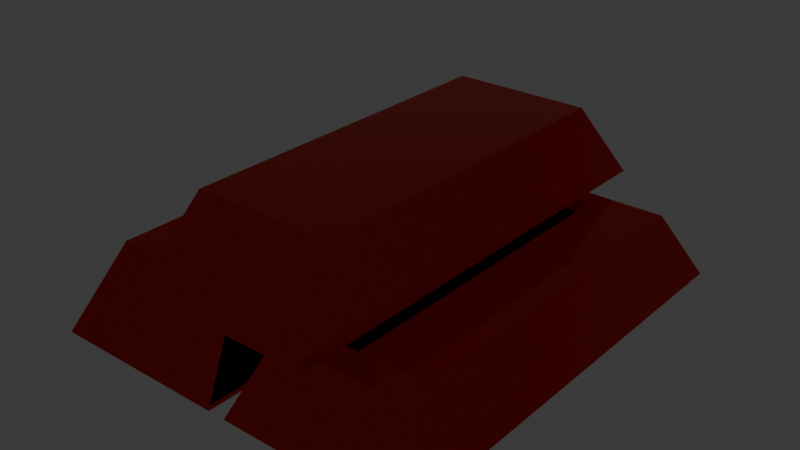 # Source: cooperbarr.blend  (saved by Blender 4.4.30; exported with 4.5.12 LTS)
import bpy
from mathutils import Matrix  # noqa: F401  (used for matrix-valued properties, if any)

bpy.ops.wm.read_factory_settings(use_empty=True)
scene = bpy.context.scene
scene.name = 'Scene'

# ---- collections
col_collection = bpy.data.collections.new('Collection'); scene.collection.children.link(col_collection)

# ---- materials (node trees are filled in below, after node groups)
mat_material = bpy.data.materials.new('Material')
mat_material.alpha_threshold = 0.0
mat_material.roughness = 0.5
mat_material.line_color = (0.0, 0.0, 0.0, 1.0)
mat_material_001 = bpy.data.materials.new('Material.001')
mat_material_001.alpha_threshold = 0.0
mat_material_001.roughness = 0.5
mat_material_001.line_color = (0.0, 0.0, 0.0, 1.0)
mat_material_002 = bpy.data.materials.new('Material.002')
mat_material_002.alpha_threshold = 0.0
mat_material_002.roughness = 0.5
mat_material_002.line_color = (0.0, 0.0, 0.0, 1.0)

# ---- material node trees
mat_material.use_nodes = True; mat_material.node_tree.nodes.clear()
_N = mat_material.node_tree.nodes; _L = mat_material.node_tree.links
n0 = _N.new('ShaderNodeOutputMaterial'); n0.name = 'Material Output'; n0.location = (300, 300)
n1 = _N.new('ShaderNodeBsdfPrincipled'); n1.name = 'Principled BSDF'; n1.location = (10, 300)
n1.inputs[0].default_value = (0.7991, 0.01444, 0.0, 1.0)
n1.inputs[1].default_value = 1.0
n1.inputs[2].default_value = 0.0
n1.inputs[3].default_value = 1.45
_L.new(n1.outputs[0], n0.inputs[0])
n0.is_active_output = True
mat_material_001.use_nodes = True; mat_material_001.node_tree.nodes.clear()
_N = mat_material_001.node_tree.nodes; _L = mat_material_001.node_tree.links
n0 = _N.new('ShaderNodeOutputMaterial'); n0.name = 'Material Output'; n0.location = (300, 300)
n1 = _N.new('ShaderNodeBsdfPrincipled'); n1.name = 'Principled BSDF'; n1.location = (10, 300)
n1.inputs[0].default_value = (0.7991, 0.01444, 0.0, 1.0)
n1.inputs[1].default_value = 1.0
n1.inputs[2].default_value = 0.0
n1.inputs[3].default_value = 1.45
_L.new(n1.outputs[0], n0.inputs[0])
n0.is_active_output = True
mat_material_002.use_nodes = True; mat_material_002.node_tree.nodes.clear()
_N = mat_material_002.node_tree.nodes; _L = mat_material_002.node_tree.links
n0 = _N.new('ShaderNodeOutputMaterial'); n0.name = 'Material Output'; n0.location = (300, 300)
n1 = _N.new('ShaderNodeBsdfPrincipled'); n1.name = 'Principled BSDF'; n1.location = (10, 300)
n1.inputs[0].default_value = (0.7991, 0.01444, 0.0, 1.0)
n1.inputs[1].default_value = 1.0
n1.inputs[2].default_value = 0.0
n1.inputs[3].default_value = 1.45
_L.new(n1.outputs[0], n0.inputs[0])
n0.is_active_output = True

# ---- world
world_world = bpy.data.worlds.new('World'); scene.world = world_world
world_world.use_nodes = True; world_world.node_tree.nodes.clear()
_N = world_world.node_tree.nodes; _L = world_world.node_tree.links
n0 = _N.new('ShaderNodeOutputWorld'); n0.name = 'World Output'; n0.location = (300, 300)
n1 = _N.new('ShaderNodeBackground'); n1.name = 'Background'; n1.location = (10, 300)
n1.inputs[0].default_value = (0.05088, 0.05088, 0.05088, 1.0)
_L.new(n1.outputs[0], n0.inputs[0])
n0.is_active_output = True
world_world.color = (0.05088, 0.05088, 0.05088)
world_world.sun_shadow_jitter_overblur = 0.0

# ---- meshes
me_cube = bpy.data.meshes.new('Cube')
me_cube.from_pydata([(0.7614, 0.7614, 1.0), (1.0, 1.0, -1.0), (0.7614, -0.7614, 1.0), (1.0, -1.0, -1.0), (-0.7614, 0.7614, 1.0), (-1.0, 1.0, -1.0), (-0.7614, -0.7614, 1.0), (-1.0, -1.0, -1.0)], [], [(0, 4, 6, 2), (3, 2, 6, 7), (7, 6, 4, 5), (5, 1, 3, 7), (1, 0, 2, 3), (5, 4, 0, 1)])
_uv = me_cube.uv_layers.new(name='UVMap')
_uv.uv.foreach_set('vector', [0.625, 0.5, 0.875, 0.5, 0.875, 0.75, 0.625, 0.75, 0.375, 0.75, 0.625, 0.75, 0.625, 1.0, 0.375, 1.0, 0.375, 0.0, 0.625, 0.0, 0.625, 0.25, 0.375, 0.25, 0.125, 0.5, 0.375, 0.5, 0.375, 0.75, 0.125, 0.75, 0.375, 0.5, 0.625, 0.5, 0.625, 0.75, 0.375, 0.75, 0.375, 0.25, 0.625, 0.25, 0.625, 0.5, 0.375, 0.5])
me_cube.materials.append(mat_material)
me_cube.use_mirror_vertex_groups = False
me_cube.update()
me_cube_001 = bpy.data.meshes.new('Cube.001')
me_cube_001.from_pydata([(0.7614, 0.7614, 1.0), (1.0, 1.0, -1.0), (0.7614, -0.7614, 1.0), (1.0, -1.0, -1.0), (-0.7614, 0.7614, 1.0), (-1.0, 1.0, -1.0), (-0.7614, -0.7614, 1.0), (-1.0, -1.0, -1.0)], [], [(0, 4, 6, 2), (3, 2, 6, 7), (7, 6, 4, 5), (5, 1, 3, 7), (1, 0, 2, 3), (5, 4, 0, 1)])
_uv = me_cube_001.uv_layers.new(name='UVMap')
_uv.uv.foreach_set('vector', [0.625, 0.5, 0.875, 0.5, 0.875, 0.75, 0.625, 0.75, 0.375, 0.75, 0.625, 0.75, 0.625, 1.0, 0.375, 1.0, 0.375, 0.0, 0.625, 0.0, 0.625, 0.25, 0.375, 0.25, 0.125, 0.5, 0.375, 0.5, 0.375, 0.75, 0.125, 0.75, 0.375, 0.5, 0.625, 0.5, 0.625, 0.75, 0.375, 0.75, 0.375, 0.25, 0.625, 0.25, 0.625, 0.5, 0.375, 0.5])
me_cube_001.materials.append(mat_material_001)
me_cube_001.use_mirror_vertex_groups = False
me_cube_001.update()
me_cube_002 = bpy.data.meshes.new('Cube.002')
me_cube_002.from_pydata([(0.7614, 0.7614, 1.0), (1.0, 1.0, -1.0), (0.7614, -0.7614, 1.0), (1.0, -1.0, -1.0), (-0.7614, 0.7614, 1.0), (-1.0, 1.0, -1.0), (-0.7614, -0.7614, 1.0), (-1.0, -1.0, -1.0)], [], [(0, 4, 6, 2), (3, 2, 6, 7), (7, 6, 4, 5), (5, 1, 3, 7), (1, 0, 2, 3), (5, 4, 0, 1)])
_uv = me_cube_002.uv_layers.new(name='UVMap')
_uv.uv.foreach_set('vector', [0.625, 0.5, 0.875, 0.5, 0.875, 0.75, 0.625, 0.75, 0.375, 0.75, 0.625, 0.75, 0.625, 1.0, 0.375, 1.0, 0.375, 0.0, 0.625, 0.0, 0.625, 0.25, 0.375, 0.25, 0.125, 0.5, 0.375, 0.5, 0.375, 0.75, 0.125, 0.75, 0.375, 0.5, 0.625, 0.5, 0.625, 0.75, 0.375, 0.75, 0.375, 0.25, 0.625, 0.25, 0.625, 0.5, 0.375, 0.5])
me_cube_002.materials.append(mat_material_002)
me_cube_002.use_mirror_vertex_groups = False
me_cube_002.update()

# ---- objects
ob_cube = bpy.data.objects.new('Cube', me_cube)
ob_cube_001 = bpy.data.objects.new('Cube.001', me_cube_001)
ob_cube_002 = bpy.data.objects.new('Cube.002', me_cube_002)

# ---- transforms, parenting, visibility, modifiers, constraints
ob_cube.location = (2.193, 0.0, 0.0)
ob_cube.scale = (1.0, 2.494, 0.4219)
ob_cube.lock_rotations_4d = False
ob_cube.empty_display_type = 'ARROWS'
ob_cube.lineart.crease_threshold = 0.0
ob_cube_001.location = (0.0, 0.0, 0.0)
ob_cube_001.scale = (1.0, 2.494, 0.4219)
ob_cube_001.lock_rotations_4d = False
ob_cube_001.empty_display_type = 'ARROWS'
ob_cube_001.lineart.crease_threshold = 0.0
ob_cube_002.location = (1.173, 0.0, 0.9098)
ob_cube_002.scale = (1.0, 2.494, 0.4219)
ob_cube_002.lock_rotations_4d = False
ob_cube_002.empty_display_type = 'ARROWS'
ob_cube_002.lineart.crease_threshold = 0.0

# ---- collection membership
col_collection.objects.link(ob_cube)
col_collection.objects.link(ob_cube_001)
col_collection.objects.link(ob_cube_002)

# ---- scene / render settings (as saved in the file)
scene.frame_start = 1; scene.frame_end = 250; scene.frame_set(1)
scene.render.engine = 'BLENDER_EEVEE_NEXT'
bpy.context.view_layer.update()

# ---- added for rendering (the .blend has no active camera and no usable light): camera, sun
cam_auto = bpy.data.cameras.new('AutoCamera')
cam_auto.lens = 50.0
cam_auto.sensor_width = 36.0
cam_auto.clip_end = 1000.0
ob_auto_camera = bpy.data.objects.new('AutoCamera', cam_auto)
scene.collection.objects.link(ob_auto_camera)
ob_auto_camera.location = (7.33977, -7.49168, 5.44934)
ob_auto_camera.rotation_euler = (1.09748, -7.21219e-08, 0.694738)
scene.camera = ob_auto_camera
light_auto_sun = bpy.data.lights.new('AutoSun', 'SUN')
light_auto_sun.energy = 3.0
light_auto_sun.angle = 0.0523599
ob_auto_sun = bpy.data.objects.new('AutoSun', light_auto_sun)
scene.collection.objects.link(ob_auto_sun)
ob_auto_sun.rotation_euler = (0.872665, 0.174533, 0.523599)
bpy.context.view_layer.update()
